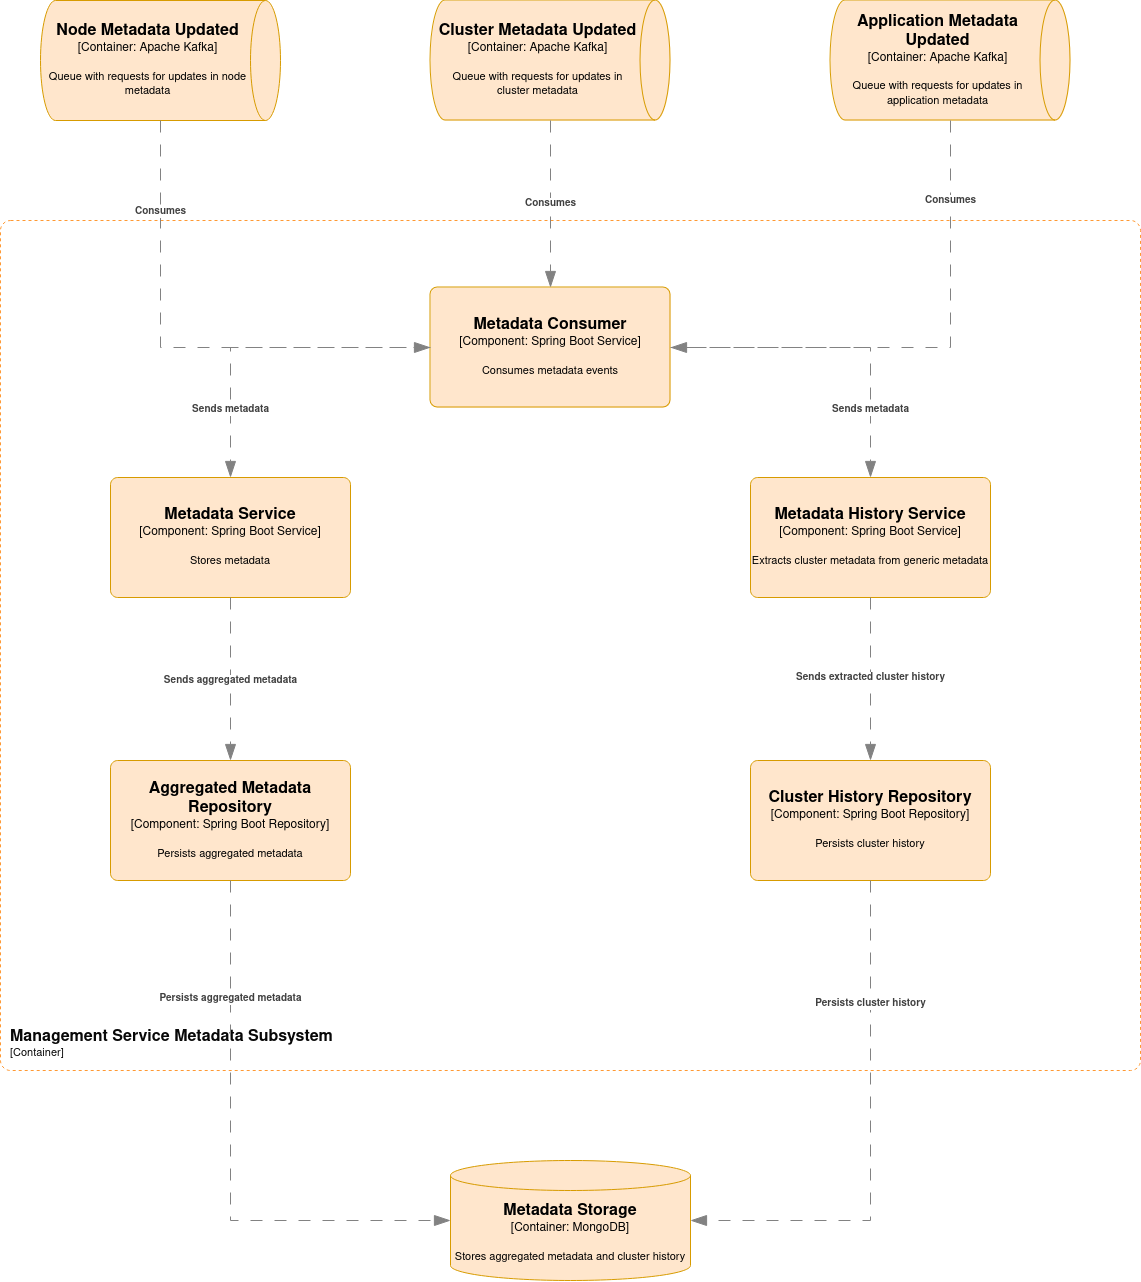

The diagram above was exported from draw.io. Its source (the exported page's mxGraphModel, read from the mxfile embedded in the PNG):
<mxGraphModel dx="2465" dy="375" grid="1" gridSize="10" guides="1" tooltips="1" connect="1" arrows="1" fold="1" page="1" pageScale="1" pageWidth="850" pageHeight="1100" math="0" shadow="0">
  <root>
    <mxCell id="0" />
    <mxCell id="1" parent="0" />
    <object placeholders="1" c4Name="Metadata Consumer" c4Type="Component" c4Technology="Spring Boot Service" c4Description="Consumes metadata events" label="&lt;font style=&quot;font-size: 16px&quot;&gt;&lt;b&gt;%c4Name%&lt;/b&gt;&lt;/font&gt;&lt;div&gt;[%c4Type%: %c4Technology%]&lt;/div&gt;&lt;br&gt;&lt;div&gt;&lt;font style=&quot;font-size: 11px&quot;&gt;%c4Description%&lt;/font&gt;&lt;/div&gt;" id="jvvd8URpvdYDCrJyN7Z0-21">
      <mxCell style="rounded=1;whiteSpace=wrap;html=1;labelBackgroundColor=none;fillColor=#ffe6cc;align=center;arcSize=6;strokeColor=#d79b00;metaEdit=1;resizable=0;points=[[0.25,0,0],[0.5,0,0],[0.75,0,0],[1,0.25,0],[1,0.5,0],[1,0.75,0],[0.75,1,0],[0.5,1,0],[0.25,1,0],[0,0.75,0],[0,0.5,0],[0,0.25,0]];" parent="1" vertex="1">
        <mxGeometry x="1220" y="1947" width="240" height="120" as="geometry" />
      </mxCell>
    </object>
    <object placeholders="1" c4Name="Application Metadata Updated" c4Type="Container" c4Technology="Apache Kafka" c4Description="Queue with requests for updates in application metadata" label="&lt;font style=&quot;font-size: 16px&quot;&gt;&lt;b&gt;%c4Name%&lt;/b&gt;&lt;/font&gt;&lt;div&gt;[%c4Type%:&amp;nbsp;%c4Technology%]&lt;/div&gt;&lt;br&gt;&lt;div&gt;&lt;font style=&quot;font-size: 11px&quot;&gt;&lt;font&gt;%c4Description%&lt;/font&gt;&lt;/font&gt;&lt;/div&gt;" id="jvvd8URpvdYDCrJyN7Z0-22">
      <mxCell style="shape=cylinder3;size=15;direction=south;whiteSpace=wrap;html=1;boundedLbl=1;rounded=0;labelBackgroundColor=none;fillColor=#ffe6cc;fontSize=12;align=center;strokeColor=#d79b00;metaEdit=1;points=[[0.5,0,0],[1,0.25,0],[1,0.5,0],[1,0.75,0],[0.5,1,0],[0,0.75,0],[0,0.5,0],[0,0.25,0]];resizable=0;" parent="1" vertex="1">
        <mxGeometry x="1620" y="1660" width="240" height="120" as="geometry" />
      </mxCell>
    </object>
    <object placeholders="1" c4Name="Cluster Metadata Updated" c4Type="Container" c4Technology="Apache Kafka" c4Description="Queue with requests for updates in cluster metadata" label="&lt;font style=&quot;font-size: 16px&quot;&gt;&lt;b&gt;%c4Name%&lt;/b&gt;&lt;/font&gt;&lt;div&gt;[%c4Type%:&amp;nbsp;%c4Technology%]&lt;/div&gt;&lt;br&gt;&lt;div&gt;&lt;font style=&quot;font-size: 11px&quot;&gt;&lt;font&gt;%c4Description%&lt;/font&gt;&lt;/font&gt;&lt;/div&gt;" id="jvvd8URpvdYDCrJyN7Z0-23">
      <mxCell style="shape=cylinder3;size=15;direction=south;whiteSpace=wrap;html=1;boundedLbl=1;rounded=0;labelBackgroundColor=none;fillColor=#ffe6cc;fontSize=12;align=center;strokeColor=#d79b00;metaEdit=1;points=[[0.5,0,0],[1,0.25,0],[1,0.5,0],[1,0.75,0],[0.5,1,0],[0,0.75,0],[0,0.5,0],[0,0.25,0]];resizable=0;" parent="1" vertex="1">
        <mxGeometry x="1220" y="1660" width="240" height="120" as="geometry" />
      </mxCell>
    </object>
    <object placeholders="1" c4Name="Management Service Metadata Subsystem" c4Type="SystemScopeBoundary" c4Application="Container" label="&lt;font style=&quot;font-size: 16px&quot;&gt;&lt;b&gt;&lt;div style=&quot;text-align: left&quot;&gt;%c4Name%&lt;/div&gt;&lt;/b&gt;&lt;/font&gt;&lt;div style=&quot;text-align: left&quot;&gt;[%c4Application%]&lt;/div&gt;" id="jvvd8URpvdYDCrJyN7Z0-24">
      <mxCell style="rounded=1;fontSize=11;whiteSpace=wrap;html=1;dashed=1;arcSize=20;fillColor=none;strokeColor=#FF9933;labelBackgroundColor=none;align=left;verticalAlign=bottom;labelBorderColor=none;spacingTop=0;spacing=10;metaEdit=1;rotatable=0;perimeter=rectanglePerimeter;labelPadding=0;allowArrows=0;connectable=0;expand=0;recursiveResize=0;editable=1;pointerEvents=0;absoluteArcSize=1;points=[[0.25,0,0],[0.5,0,0],[0.75,0,0],[1,0.25,0],[1,0.5,0],[1,0.75,0],[0.75,1,0],[0.5,1,0],[0.25,1,0],[0,0.75,0],[0,0.5,0],[0,0.25,0]];fontColor=#080808;" parent="1" vertex="1">
        <mxGeometry x="790" y="1880" width="1140" height="850" as="geometry" />
      </mxCell>
    </object>
    <object placeholders="1" c4Name="Node Metadata Updated" c4Type="Container" c4Technology="Apache Kafka" c4Description="Queue with requests for updates in node metadata" label="&lt;font style=&quot;font-size: 16px&quot;&gt;&lt;b&gt;%c4Name%&lt;/b&gt;&lt;/font&gt;&lt;div&gt;[%c4Type%:&amp;nbsp;%c4Technology%]&lt;/div&gt;&lt;br&gt;&lt;div&gt;&lt;font style=&quot;font-size: 11px&quot;&gt;&lt;font&gt;%c4Description%&lt;/font&gt;&lt;/font&gt;&lt;/div&gt;" id="jvvd8URpvdYDCrJyN7Z0-25">
      <mxCell style="shape=cylinder3;size=15;direction=south;whiteSpace=wrap;html=1;boundedLbl=1;rounded=0;labelBackgroundColor=none;fontSize=12;align=center;metaEdit=1;points=[[0.5,0,0],[1,0.25,0],[1,0.5,0],[1,0.75,0],[0.5,1,0],[0,0.75,0],[0,0.5,0],[0,0.25,0]];resizable=0;fillColor=#ffe6cc;strokeColor=#d79b00;" parent="1" vertex="1">
        <mxGeometry x="830" y="1660" width="240" height="120" as="geometry" />
      </mxCell>
    </object>
    <object placeholders="1" c4Type="Relationship" c4Description="Consumes" label="&lt;div style=&quot;text-align: left&quot;&gt;&lt;div style=&quot;text-align: center&quot;&gt;&lt;b&gt;%c4Description%&lt;/b&gt;&lt;/div&gt;" id="jvvd8URpvdYDCrJyN7Z0-26">
      <mxCell style="endArrow=blockThin;html=1;fontSize=10;fontColor=#404040;strokeWidth=1;endFill=1;strokeColor=#828282;elbow=vertical;metaEdit=1;endSize=14;startSize=14;jumpStyle=arc;jumpSize=16;rounded=0;edgeStyle=orthogonalEdgeStyle;exitX=1;exitY=0.5;exitDx=0;exitDy=0;exitPerimeter=0;dashed=1;dashPattern=12 12;entryX=1;entryY=0.5;entryDx=0;entryDy=0;entryPerimeter=0;" parent="1" source="jvvd8URpvdYDCrJyN7Z0-22" target="jvvd8URpvdYDCrJyN7Z0-21" edge="1">
        <mxGeometry x="-0.6845" width="240" relative="1" as="geometry">
          <mxPoint x="1300" y="2077" as="sourcePoint" />
          <mxPoint x="1580" y="1890" as="targetPoint" />
          <mxPoint as="offset" />
        </mxGeometry>
      </mxCell>
    </object>
    <object placeholders="1" c4Type="Relationship" c4Description="Consumes" label="&lt;div style=&quot;text-align: left&quot;&gt;&lt;div style=&quot;text-align: center&quot;&gt;&lt;b&gt;%c4Description%&lt;/b&gt;&lt;/div&gt;" id="jvvd8URpvdYDCrJyN7Z0-27">
      <mxCell style="endArrow=blockThin;html=1;fontSize=10;fontColor=#404040;strokeWidth=1;endFill=1;strokeColor=#828282;elbow=vertical;metaEdit=1;endSize=14;startSize=14;jumpStyle=arc;jumpSize=16;rounded=0;edgeStyle=orthogonalEdgeStyle;exitX=1;exitY=0.5;exitDx=0;exitDy=0;exitPerimeter=0;dashed=1;dashPattern=12 12;entryX=0.5;entryY=0;entryDx=0;entryDy=0;entryPerimeter=0;" parent="1" source="jvvd8URpvdYDCrJyN7Z0-23" target="jvvd8URpvdYDCrJyN7Z0-21" edge="1">
        <mxGeometry width="240" relative="1" as="geometry">
          <mxPoint x="1300" y="2077" as="sourcePoint" />
          <mxPoint x="1430" y="1840" as="targetPoint" />
        </mxGeometry>
      </mxCell>
    </object>
    <object placeholders="1" c4Type="Relationship" c4Description="Consumes" label="&lt;div style=&quot;text-align: left&quot;&gt;&lt;div style=&quot;text-align: center&quot;&gt;&lt;b&gt;%c4Description%&lt;/b&gt;&lt;/div&gt;" id="jvvd8URpvdYDCrJyN7Z0-28">
      <mxCell style="endArrow=blockThin;html=1;fontSize=10;fontColor=#404040;strokeWidth=1;endFill=1;strokeColor=#828282;elbow=vertical;metaEdit=1;endSize=14;startSize=14;jumpStyle=arc;jumpSize=16;rounded=0;edgeStyle=orthogonalEdgeStyle;entryX=0;entryY=0.5;entryDx=0;entryDy=0;entryPerimeter=0;dashed=1;dashPattern=12 12;exitX=1;exitY=0.5;exitDx=0;exitDy=0;exitPerimeter=0;" parent="1" source="jvvd8URpvdYDCrJyN7Z0-25" target="jvvd8URpvdYDCrJyN7Z0-21" edge="1">
        <mxGeometry x="-0.6379" width="240" relative="1" as="geometry">
          <mxPoint x="810" y="1980" as="sourcePoint" />
          <mxPoint x="1540" y="2077" as="targetPoint" />
          <mxPoint y="1" as="offset" />
        </mxGeometry>
      </mxCell>
    </object>
    <object placeholders="1" c4Name="Metadata Storage" c4Type="Container" c4Technology="MongoDB" c4Description="Stores aggregated metadata and cluster history" label="&lt;font style=&quot;font-size: 16px&quot;&gt;&lt;b&gt;%c4Name%&lt;/b&gt;&lt;/font&gt;&lt;div&gt;[%c4Type%:&amp;nbsp;%c4Technology%]&lt;/div&gt;&lt;br&gt;&lt;div&gt;&lt;font style=&quot;font-size: 11px&quot;&gt;&lt;font&gt;%c4Description%&lt;/font&gt;&lt;/font&gt;&lt;/div&gt;" id="jvvd8URpvdYDCrJyN7Z0-29">
      <mxCell style="shape=cylinder3;size=15;whiteSpace=wrap;html=1;boundedLbl=1;rounded=0;labelBackgroundColor=none;fillColor=#ffe6cc;fontSize=12;align=center;strokeColor=#d79b00;metaEdit=1;points=[[0.5,0,0],[1,0.25,0],[1,0.5,0],[1,0.75,0],[0.5,1,0],[0,0.75,0],[0,0.5,0],[0,0.25,0]];resizable=0;" parent="1" vertex="1">
        <mxGeometry x="1240" y="2820" width="240" height="120" as="geometry" />
      </mxCell>
    </object>
    <object placeholders="1" c4Name="Metadata Service" c4Type="Component" c4Technology="Spring Boot Service" c4Description="Stores metadata" label="&lt;font style=&quot;font-size: 16px&quot;&gt;&lt;b&gt;%c4Name%&lt;/b&gt;&lt;/font&gt;&lt;div&gt;[%c4Type%: %c4Technology%]&lt;/div&gt;&lt;br&gt;&lt;div&gt;&lt;font style=&quot;font-size: 11px&quot;&gt;%c4Description%&lt;/font&gt;&lt;/div&gt;" id="jvvd8URpvdYDCrJyN7Z0-30">
      <mxCell style="rounded=1;whiteSpace=wrap;html=1;labelBackgroundColor=none;fillColor=#ffe6cc;align=center;arcSize=6;strokeColor=#d79b00;metaEdit=1;resizable=0;points=[[0.25,0,0],[0.5,0,0],[0.75,0,0],[1,0.25,0],[1,0.5,0],[1,0.75,0],[0.75,1,0],[0.5,1,0],[0.25,1,0],[0,0.75,0],[0,0.5,0],[0,0.25,0]];" parent="1" vertex="1">
        <mxGeometry x="900" y="2137" width="240" height="120" as="geometry" />
      </mxCell>
    </object>
    <object placeholders="1" c4Name="Metadata History Service" c4Type="Component" c4Technology="Spring Boot Service" c4Description="Extracts cluster metadata from generic metadata" label="&lt;font style=&quot;font-size: 16px&quot;&gt;&lt;b&gt;%c4Name%&lt;/b&gt;&lt;/font&gt;&lt;div&gt;[%c4Type%: %c4Technology%]&lt;/div&gt;&lt;br&gt;&lt;div&gt;&lt;font style=&quot;font-size: 11px&quot;&gt;%c4Description%&lt;/font&gt;&lt;/div&gt;" id="jvvd8URpvdYDCrJyN7Z0-31">
      <mxCell style="rounded=1;whiteSpace=wrap;html=1;labelBackgroundColor=none;fillColor=#ffe6cc;align=center;arcSize=6;strokeColor=#d79b00;metaEdit=1;resizable=0;points=[[0.25,0,0],[0.5,0,0],[0.75,0,0],[1,0.25,0],[1,0.5,0],[1,0.75,0],[0.75,1,0],[0.5,1,0],[0.25,1,0],[0,0.75,0],[0,0.5,0],[0,0.25,0]];" parent="1" vertex="1">
        <mxGeometry x="1540" y="2137" width="240" height="120" as="geometry" />
      </mxCell>
    </object>
    <object placeholders="1" c4Name="Cluster History Repository" c4Type="Component" c4Technology="Spring Boot Repository" c4Description="Persists cluster history" label="&lt;font style=&quot;font-size: 16px&quot;&gt;&lt;b&gt;%c4Name%&lt;/b&gt;&lt;/font&gt;&lt;div&gt;[%c4Type%: %c4Technology%]&lt;/div&gt;&lt;br&gt;&lt;div&gt;&lt;font style=&quot;font-size: 11px&quot;&gt;%c4Description%&lt;/font&gt;&lt;/div&gt;" id="jvvd8URpvdYDCrJyN7Z0-32">
      <mxCell style="rounded=1;whiteSpace=wrap;html=1;labelBackgroundColor=none;fillColor=#ffe6cc;align=center;arcSize=6;strokeColor=#d79b00;metaEdit=1;resizable=0;points=[[0.25,0,0],[0.5,0,0],[0.75,0,0],[1,0.25,0],[1,0.5,0],[1,0.75,0],[0.75,1,0],[0.5,1,0],[0.25,1,0],[0,0.75,0],[0,0.5,0],[0,0.25,0]];" parent="1" vertex="1">
        <mxGeometry x="1540" y="2420" width="240" height="120" as="geometry" />
      </mxCell>
    </object>
    <object placeholders="1" c4Name="Aggregated Metadata Repository" c4Type="Component" c4Technology="Spring Boot Repository" c4Description="Persists aggregated metadata" label="&lt;font style=&quot;font-size: 16px&quot;&gt;&lt;b&gt;%c4Name%&lt;/b&gt;&lt;/font&gt;&lt;div&gt;[%c4Type%: %c4Technology%]&lt;/div&gt;&lt;br&gt;&lt;div&gt;&lt;font style=&quot;font-size: 11px&quot;&gt;%c4Description%&lt;/font&gt;&lt;/div&gt;" id="jvvd8URpvdYDCrJyN7Z0-33">
      <mxCell style="rounded=1;whiteSpace=wrap;html=1;labelBackgroundColor=none;fillColor=#ffe6cc;align=center;arcSize=6;strokeColor=#d79b00;metaEdit=1;resizable=0;points=[[0.25,0,0],[0.5,0,0],[0.75,0,0],[1,0.25,0],[1,0.5,0],[1,0.75,0],[0.75,1,0],[0.5,1,0],[0.25,1,0],[0,0.75,0],[0,0.5,0],[0,0.25,0]];" parent="1" vertex="1">
        <mxGeometry x="900" y="2420" width="240" height="120" as="geometry" />
      </mxCell>
    </object>
    <object placeholders="1" c4Type="Relationship" c4Description="Sends metadata" label="&lt;div style=&quot;text-align: left&quot;&gt;&lt;div style=&quot;text-align: center&quot;&gt;&lt;b&gt;%c4Description%&lt;/b&gt;&lt;/div&gt;" id="jvvd8URpvdYDCrJyN7Z0-34">
      <mxCell style="endArrow=blockThin;html=1;fontSize=10;fontColor=#404040;strokeWidth=1;endFill=1;strokeColor=#828282;elbow=vertical;metaEdit=1;endSize=14;startSize=14;jumpStyle=arc;jumpSize=16;rounded=0;edgeStyle=orthogonalEdgeStyle;entryX=0.5;entryY=0;entryDx=0;entryDy=0;entryPerimeter=0;exitX=0;exitY=0.5;exitDx=0;exitDy=0;exitPerimeter=0;dashed=1;dashPattern=12 12;" parent="1" source="jvvd8URpvdYDCrJyN7Z0-21" target="jvvd8URpvdYDCrJyN7Z0-30" edge="1">
        <mxGeometry x="0.5939" width="240" relative="1" as="geometry">
          <mxPoint x="1330" y="2160" as="sourcePoint" />
          <mxPoint x="1570" y="2160" as="targetPoint" />
          <mxPoint as="offset" />
        </mxGeometry>
      </mxCell>
    </object>
    <object placeholders="1" c4Type="Relationship" c4Description="Sends metadata" label="&lt;div style=&quot;text-align: left&quot;&gt;&lt;div style=&quot;text-align: center&quot;&gt;&lt;b&gt;%c4Description%&lt;/b&gt;&lt;/div&gt;" id="jvvd8URpvdYDCrJyN7Z0-35">
      <mxCell style="endArrow=blockThin;html=1;fontSize=10;fontColor=#404040;strokeWidth=1;endFill=1;strokeColor=#828282;elbow=vertical;metaEdit=1;endSize=14;startSize=14;jumpStyle=arc;jumpSize=16;rounded=0;edgeStyle=orthogonalEdgeStyle;exitX=1;exitY=0.5;exitDx=0;exitDy=0;exitPerimeter=0;entryX=0.5;entryY=0;entryDx=0;entryDy=0;entryPerimeter=0;dashed=1;dashPattern=12 12;" parent="1" source="jvvd8URpvdYDCrJyN7Z0-21" target="jvvd8URpvdYDCrJyN7Z0-31" edge="1">
        <mxGeometry x="0.5939" width="240" relative="1" as="geometry">
          <mxPoint x="1600" y="2050" as="sourcePoint" />
          <mxPoint x="1840" y="2050" as="targetPoint" />
          <mxPoint as="offset" />
        </mxGeometry>
      </mxCell>
    </object>
    <object placeholders="1" c4Type="Relationship" c4Description="Sends aggregated metadata" label="&lt;div style=&quot;text-align: left&quot;&gt;&lt;div style=&quot;text-align: center&quot;&gt;&lt;b&gt;%c4Description%&lt;/b&gt;&lt;/div&gt;" id="jvvd8URpvdYDCrJyN7Z0-36">
      <mxCell style="endArrow=blockThin;html=1;fontSize=10;fontColor=#404040;strokeWidth=1;endFill=1;strokeColor=#828282;elbow=vertical;metaEdit=1;endSize=14;startSize=14;jumpStyle=arc;jumpSize=16;rounded=0;edgeStyle=orthogonalEdgeStyle;exitX=0.5;exitY=1;exitDx=0;exitDy=0;exitPerimeter=0;dashed=1;dashPattern=12 12;" parent="1" source="jvvd8URpvdYDCrJyN7Z0-30" target="jvvd8URpvdYDCrJyN7Z0-33" edge="1">
        <mxGeometry width="240" relative="1" as="geometry">
          <mxPoint x="1090" y="2240" as="sourcePoint" />
          <mxPoint x="1330" y="2240" as="targetPoint" />
        </mxGeometry>
      </mxCell>
    </object>
    <object placeholders="1" c4Type="Relationship" c4Description="Persists aggregated metadata" label="&lt;div style=&quot;text-align: left&quot;&gt;&lt;div style=&quot;text-align: center&quot;&gt;&lt;b&gt;%c4Description%&lt;/b&gt;&lt;/div&gt;" id="jvvd8URpvdYDCrJyN7Z0-37">
      <mxCell style="endArrow=blockThin;html=1;fontSize=10;fontColor=#404040;strokeWidth=1;endFill=1;strokeColor=#828282;elbow=vertical;metaEdit=1;endSize=14;startSize=14;jumpStyle=arc;jumpSize=16;rounded=0;edgeStyle=orthogonalEdgeStyle;exitX=0.5;exitY=1;exitDx=0;exitDy=0;exitPerimeter=0;entryX=0;entryY=0.5;entryDx=0;entryDy=0;entryPerimeter=0;dashed=1;dashPattern=12 12;" parent="1" source="jvvd8URpvdYDCrJyN7Z0-33" target="jvvd8URpvdYDCrJyN7Z0-29" edge="1">
        <mxGeometry x="-0.5806" width="240" relative="1" as="geometry">
          <mxPoint x="1330" y="2660" as="sourcePoint" />
          <mxPoint x="1570" y="2660" as="targetPoint" />
          <mxPoint as="offset" />
        </mxGeometry>
      </mxCell>
    </object>
    <object placeholders="1" c4Type="Relationship" c4Description="Sends extracted cluster history" label="&lt;div style=&quot;text-align: left&quot;&gt;&lt;div style=&quot;text-align: center&quot;&gt;&lt;b&gt;%c4Description%&lt;/b&gt;&lt;/div&gt;" id="jvvd8URpvdYDCrJyN7Z0-38">
      <mxCell style="endArrow=blockThin;html=1;fontSize=10;fontColor=#404040;strokeWidth=1;endFill=1;strokeColor=#828282;elbow=vertical;metaEdit=1;endSize=14;startSize=14;jumpStyle=arc;jumpSize=16;rounded=0;edgeStyle=orthogonalEdgeStyle;exitX=0.5;exitY=1;exitDx=0;exitDy=0;exitPerimeter=0;entryX=0.5;entryY=0;entryDx=0;entryDy=0;entryPerimeter=0;dashed=1;dashPattern=12 12;" parent="1" source="jvvd8URpvdYDCrJyN7Z0-31" target="jvvd8URpvdYDCrJyN7Z0-32" edge="1">
        <mxGeometry x="-0.0049" width="240" relative="1" as="geometry">
          <mxPoint x="1400" y="2460" as="sourcePoint" />
          <mxPoint x="1640" y="2460" as="targetPoint" />
          <mxPoint as="offset" />
        </mxGeometry>
      </mxCell>
    </object>
    <object placeholders="1" c4Type="Relationship" c4Description="Persists cluster history" label="&lt;div style=&quot;text-align: left&quot;&gt;&lt;div style=&quot;text-align: center&quot;&gt;&lt;b&gt;%c4Description%&lt;/b&gt;&lt;/div&gt;" id="jvvd8URpvdYDCrJyN7Z0-39">
      <mxCell style="endArrow=blockThin;html=1;fontSize=10;fontColor=#404040;strokeWidth=1;endFill=1;strokeColor=#828282;elbow=vertical;metaEdit=1;endSize=14;startSize=14;jumpStyle=arc;jumpSize=16;rounded=0;edgeStyle=orthogonalEdgeStyle;exitX=0.5;exitY=1;exitDx=0;exitDy=0;exitPerimeter=0;entryX=1;entryY=0.5;entryDx=0;entryDy=0;entryPerimeter=0;dashed=1;dashPattern=12 12;" parent="1" source="jvvd8URpvdYDCrJyN7Z0-32" target="jvvd8URpvdYDCrJyN7Z0-29" edge="1">
        <mxGeometry x="-0.5273" width="240" relative="1" as="geometry">
          <mxPoint x="1660" y="2770" as="sourcePoint" />
          <mxPoint x="1900" y="2770" as="targetPoint" />
          <mxPoint as="offset" />
        </mxGeometry>
      </mxCell>
    </object>
  </root>
</mxGraphModel>